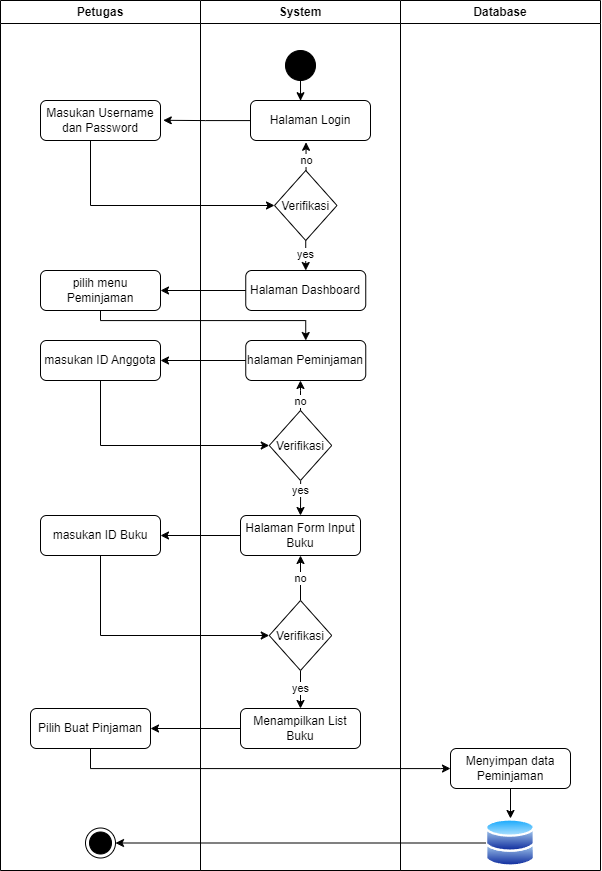

The diagram above was exported from draw.io. Its source (the exported page's mxGraphModel, read from the mxfile embedded in the PNG):
<mxGraphModel dx="2028" dy="865" grid="0" gridSize="10" guides="1" tooltips="1" connect="1" arrows="1" fold="1" page="0" pageScale="1" pageWidth="827" pageHeight="1169" background="none" math="0" shadow="0">
  <root>
    <mxCell id="0" />
    <mxCell id="1" parent="0" />
    <mxCell id="nO8CXO5NP-0_H3VYU4NV-3" value="Petugas" style="swimlane;whiteSpace=wrap;html=1;startSize=23;" vertex="1" parent="1">
      <mxGeometry x="140" y="60" width="200" height="870" as="geometry" />
    </mxCell>
    <mxCell id="nO8CXO5NP-0_H3VYU4NV-9" value="Masukan Username&lt;div&gt;dan Password&lt;/div&gt;" style="rounded=1;whiteSpace=wrap;html=1;" vertex="1" parent="nO8CXO5NP-0_H3VYU4NV-3">
      <mxGeometry x="40" y="100" width="120" height="40" as="geometry" />
    </mxCell>
    <mxCell id="nO8CXO5NP-0_H3VYU4NV-13" value="pilih menu Peminjaman" style="rounded=1;whiteSpace=wrap;html=1;" vertex="1" parent="nO8CXO5NP-0_H3VYU4NV-3">
      <mxGeometry x="40" y="270" width="120" height="40" as="geometry" />
    </mxCell>
    <mxCell id="nO8CXO5NP-0_H3VYU4NV-29" value="masukan ID Anggota" style="rounded=1;whiteSpace=wrap;html=1;" vertex="1" parent="nO8CXO5NP-0_H3VYU4NV-3">
      <mxGeometry x="40" y="340" width="120" height="40" as="geometry" />
    </mxCell>
    <mxCell id="nO8CXO5NP-0_H3VYU4NV-30" value="masukan ID Buku" style="rounded=1;whiteSpace=wrap;html=1;" vertex="1" parent="nO8CXO5NP-0_H3VYU4NV-3">
      <mxGeometry x="40" y="515" width="120" height="40" as="geometry" />
    </mxCell>
    <mxCell id="nO8CXO5NP-0_H3VYU4NV-39" value="Pilih Buat Pinjaman" style="rounded=1;whiteSpace=wrap;html=1;" vertex="1" parent="nO8CXO5NP-0_H3VYU4NV-3">
      <mxGeometry x="30" y="708" width="120" height="40" as="geometry" />
    </mxCell>
    <mxCell id="nO8CXO5NP-0_H3VYU4NV-59" value="" style="ellipse;html=1;shape=endState;fillColor=strokeColor;" vertex="1" parent="nO8CXO5NP-0_H3VYU4NV-3">
      <mxGeometry x="85" y="827.5" width="30" height="30" as="geometry" />
    </mxCell>
    <mxCell id="nO8CXO5NP-0_H3VYU4NV-4" value="System" style="swimlane;whiteSpace=wrap;html=1;" vertex="1" parent="1">
      <mxGeometry x="340" y="60" width="200" height="870" as="geometry" />
    </mxCell>
    <mxCell id="nO8CXO5NP-0_H3VYU4NV-6" value="Halaman Login" style="rounded=1;whiteSpace=wrap;html=1;" vertex="1" parent="nO8CXO5NP-0_H3VYU4NV-4">
      <mxGeometry x="50" y="100" width="120" height="40" as="geometry" />
    </mxCell>
    <mxCell id="nO8CXO5NP-0_H3VYU4NV-7" value="" style="ellipse;fillColor=strokeColor;html=1;" vertex="1" parent="nO8CXO5NP-0_H3VYU4NV-4">
      <mxGeometry x="85" y="50" width="30" height="30" as="geometry" />
    </mxCell>
    <mxCell id="nO8CXO5NP-0_H3VYU4NV-21" value="yes" style="edgeStyle=orthogonalEdgeStyle;rounded=0;orthogonalLoop=1;jettySize=auto;html=1;entryX=0.5;entryY=0;entryDx=0;entryDy=0;" edge="1" parent="nO8CXO5NP-0_H3VYU4NV-4" source="nO8CXO5NP-0_H3VYU4NV-10" target="nO8CXO5NP-0_H3VYU4NV-11">
      <mxGeometry x="-0.3337" relative="1" as="geometry">
        <mxPoint y="3" as="offset" />
      </mxGeometry>
    </mxCell>
    <mxCell id="nO8CXO5NP-0_H3VYU4NV-10" value="Verifikasi" style="rhombus;" vertex="1" parent="nO8CXO5NP-0_H3VYU4NV-4">
      <mxGeometry x="74" y="170" width="62.5" height="70" as="geometry" />
    </mxCell>
    <mxCell id="nO8CXO5NP-0_H3VYU4NV-11" value="Halaman Dashboard" style="rounded=1;whiteSpace=wrap;html=1;" vertex="1" parent="nO8CXO5NP-0_H3VYU4NV-4">
      <mxGeometry x="45.25" y="270" width="120" height="40" as="geometry" />
    </mxCell>
    <mxCell id="nO8CXO5NP-0_H3VYU4NV-17" style="edgeStyle=orthogonalEdgeStyle;rounded=0;orthogonalLoop=1;jettySize=auto;html=1;entryX=0.417;entryY=0.005;entryDx=0;entryDy=0;entryPerimeter=0;" edge="1" parent="nO8CXO5NP-0_H3VYU4NV-4" source="nO8CXO5NP-0_H3VYU4NV-7" target="nO8CXO5NP-0_H3VYU4NV-6">
      <mxGeometry relative="1" as="geometry" />
    </mxCell>
    <mxCell id="nO8CXO5NP-0_H3VYU4NV-20" value="no" style="edgeStyle=orthogonalEdgeStyle;rounded=0;orthogonalLoop=1;jettySize=auto;html=1;entryX=0.463;entryY=1.043;entryDx=0;entryDy=0;entryPerimeter=0;" edge="1" parent="nO8CXO5NP-0_H3VYU4NV-4" source="nO8CXO5NP-0_H3VYU4NV-10" target="nO8CXO5NP-0_H3VYU4NV-6">
      <mxGeometry x="-0.2767" relative="1" as="geometry">
        <Array as="points">
          <mxPoint x="105" y="142" />
        </Array>
        <mxPoint as="offset" />
      </mxGeometry>
    </mxCell>
    <mxCell id="nO8CXO5NP-0_H3VYU4NV-28" value="halaman Peminjaman" style="rounded=1;whiteSpace=wrap;html=1;" vertex="1" parent="nO8CXO5NP-0_H3VYU4NV-4">
      <mxGeometry x="45.25" y="340" width="120" height="40" as="geometry" />
    </mxCell>
    <mxCell id="nO8CXO5NP-0_H3VYU4NV-49" value="yes" style="edgeStyle=orthogonalEdgeStyle;rounded=0;orthogonalLoop=1;jettySize=auto;html=1;entryX=0.5;entryY=0;entryDx=0;entryDy=0;exitX=0.502;exitY=1.008;exitDx=0;exitDy=0;exitPerimeter=0;" edge="1" parent="nO8CXO5NP-0_H3VYU4NV-4" source="nO8CXO5NP-0_H3VYU4NV-36" target="nO8CXO5NP-0_H3VYU4NV-47">
      <mxGeometry x="-0.4814" relative="1" as="geometry">
        <mxPoint x="100" y="493" as="sourcePoint" />
        <Array as="points">
          <mxPoint x="100" y="482" />
          <mxPoint x="100" y="482" />
        </Array>
        <mxPoint as="offset" />
      </mxGeometry>
    </mxCell>
    <mxCell id="nO8CXO5NP-0_H3VYU4NV-36" value="Verifikasi" style="rhombus;" vertex="1" parent="nO8CXO5NP-0_H3VYU4NV-4">
      <mxGeometry x="68.75" y="410" width="62.5" height="70" as="geometry" />
    </mxCell>
    <mxCell id="nO8CXO5NP-0_H3VYU4NV-52" value="no" style="edgeStyle=orthogonalEdgeStyle;rounded=0;orthogonalLoop=1;jettySize=auto;html=1;entryX=0.5;entryY=1;entryDx=0;entryDy=0;" edge="1" parent="nO8CXO5NP-0_H3VYU4NV-4" source="nO8CXO5NP-0_H3VYU4NV-37" target="nO8CXO5NP-0_H3VYU4NV-47">
      <mxGeometry x="-0.1987" relative="1" as="geometry">
        <mxPoint y="-4" as="offset" />
      </mxGeometry>
    </mxCell>
    <mxCell id="nO8CXO5NP-0_H3VYU4NV-53" value="yes" style="edgeStyle=orthogonalEdgeStyle;rounded=0;orthogonalLoop=1;jettySize=auto;html=1;entryX=0.5;entryY=0;entryDx=0;entryDy=0;exitX=0.5;exitY=1;exitDx=0;exitDy=0;" edge="1" parent="nO8CXO5NP-0_H3VYU4NV-4" source="nO8CXO5NP-0_H3VYU4NV-37" target="nO8CXO5NP-0_H3VYU4NV-38">
      <mxGeometry relative="1" as="geometry">
        <mxPoint x="100.00000000000023" y="671.9999999999998" as="sourcePoint" />
      </mxGeometry>
    </mxCell>
    <mxCell id="nO8CXO5NP-0_H3VYU4NV-37" value="Verifikasi" style="rhombus;" vertex="1" parent="nO8CXO5NP-0_H3VYU4NV-4">
      <mxGeometry x="68.75" y="600" width="62.5" height="70" as="geometry" />
    </mxCell>
    <mxCell id="nO8CXO5NP-0_H3VYU4NV-38" value="Menampilkan List Buku" style="rounded=1;whiteSpace=wrap;html=1;" vertex="1" parent="nO8CXO5NP-0_H3VYU4NV-4">
      <mxGeometry x="40" y="708" width="120" height="40" as="geometry" />
    </mxCell>
    <mxCell id="nO8CXO5NP-0_H3VYU4NV-45" value="no" style="edgeStyle=orthogonalEdgeStyle;rounded=0;orthogonalLoop=1;jettySize=auto;html=1;entryX=0.456;entryY=1;entryDx=0;entryDy=0;entryPerimeter=0;" edge="1" parent="nO8CXO5NP-0_H3VYU4NV-4" source="nO8CXO5NP-0_H3VYU4NV-36" target="nO8CXO5NP-0_H3VYU4NV-28">
      <mxGeometry x="0.9998" relative="1" as="geometry">
        <mxPoint y="20" as="offset" />
      </mxGeometry>
    </mxCell>
    <mxCell id="nO8CXO5NP-0_H3VYU4NV-47" value="Halaman Form Input Buku" style="rounded=1;whiteSpace=wrap;html=1;" vertex="1" parent="nO8CXO5NP-0_H3VYU4NV-4">
      <mxGeometry x="40" y="515" width="120" height="40" as="geometry" />
    </mxCell>
    <mxCell id="nO8CXO5NP-0_H3VYU4NV-5" value="Database" style="swimlane;whiteSpace=wrap;html=1;gradientColor=none;swimlaneFillColor=none;fillColor=default;" vertex="1" parent="1">
      <mxGeometry x="540" y="60" width="200" height="870" as="geometry" />
    </mxCell>
    <mxCell id="nO8CXO5NP-0_H3VYU4NV-57" style="edgeStyle=orthogonalEdgeStyle;rounded=0;orthogonalLoop=1;jettySize=auto;html=1;" edge="1" parent="nO8CXO5NP-0_H3VYU4NV-5" source="nO8CXO5NP-0_H3VYU4NV-40" target="nO8CXO5NP-0_H3VYU4NV-56">
      <mxGeometry relative="1" as="geometry" />
    </mxCell>
    <mxCell id="nO8CXO5NP-0_H3VYU4NV-40" value="Menyimpan data Peminjaman" style="rounded=1;whiteSpace=wrap;html=1;" vertex="1" parent="nO8CXO5NP-0_H3VYU4NV-5">
      <mxGeometry x="50" y="748" width="120" height="40" as="geometry" />
    </mxCell>
    <mxCell id="nO8CXO5NP-0_H3VYU4NV-56" value="" style="image;aspect=fixed;perimeter=ellipsePerimeter;html=1;align=center;shadow=0;dashed=0;spacingTop=3;image=img/lib/active_directory/databases.svg;" vertex="1" parent="nO8CXO5NP-0_H3VYU4NV-5">
      <mxGeometry x="85" y="818" width="50" height="49" as="geometry" />
    </mxCell>
    <mxCell id="nO8CXO5NP-0_H3VYU4NV-18" style="edgeStyle=orthogonalEdgeStyle;rounded=0;orthogonalLoop=1;jettySize=auto;html=1;entryX=1.023;entryY=0.495;entryDx=0;entryDy=0;entryPerimeter=0;" edge="1" parent="1" source="nO8CXO5NP-0_H3VYU4NV-6" target="nO8CXO5NP-0_H3VYU4NV-9">
      <mxGeometry relative="1" as="geometry" />
    </mxCell>
    <mxCell id="nO8CXO5NP-0_H3VYU4NV-19" style="edgeStyle=orthogonalEdgeStyle;rounded=0;orthogonalLoop=1;jettySize=auto;html=1;entryX=0;entryY=0.5;entryDx=0;entryDy=0;" edge="1" parent="1" source="nO8CXO5NP-0_H3VYU4NV-9" target="nO8CXO5NP-0_H3VYU4NV-10">
      <mxGeometry relative="1" as="geometry">
        <Array as="points">
          <mxPoint x="230" y="265" />
        </Array>
      </mxGeometry>
    </mxCell>
    <mxCell id="nO8CXO5NP-0_H3VYU4NV-22" style="edgeStyle=orthogonalEdgeStyle;rounded=0;orthogonalLoop=1;jettySize=auto;html=1;entryX=1;entryY=0.5;entryDx=0;entryDy=0;" edge="1" parent="1" source="nO8CXO5NP-0_H3VYU4NV-11" target="nO8CXO5NP-0_H3VYU4NV-13">
      <mxGeometry relative="1" as="geometry" />
    </mxCell>
    <mxCell id="nO8CXO5NP-0_H3VYU4NV-41" style="edgeStyle=orthogonalEdgeStyle;rounded=0;orthogonalLoop=1;jettySize=auto;html=1;entryX=0.5;entryY=0;entryDx=0;entryDy=0;" edge="1" parent="1" source="nO8CXO5NP-0_H3VYU4NV-13" target="nO8CXO5NP-0_H3VYU4NV-28">
      <mxGeometry relative="1" as="geometry">
        <Array as="points">
          <mxPoint x="240" y="380" />
          <mxPoint x="445" y="380" />
        </Array>
      </mxGeometry>
    </mxCell>
    <mxCell id="nO8CXO5NP-0_H3VYU4NV-42" style="edgeStyle=orthogonalEdgeStyle;rounded=0;orthogonalLoop=1;jettySize=auto;html=1;entryX=1;entryY=0.5;entryDx=0;entryDy=0;" edge="1" parent="1" source="nO8CXO5NP-0_H3VYU4NV-28" target="nO8CXO5NP-0_H3VYU4NV-29">
      <mxGeometry relative="1" as="geometry" />
    </mxCell>
    <mxCell id="nO8CXO5NP-0_H3VYU4NV-43" style="edgeStyle=orthogonalEdgeStyle;rounded=0;orthogonalLoop=1;jettySize=auto;html=1;entryX=0;entryY=0.5;entryDx=0;entryDy=0;" edge="1" parent="1" source="nO8CXO5NP-0_H3VYU4NV-29" target="nO8CXO5NP-0_H3VYU4NV-36">
      <mxGeometry relative="1" as="geometry">
        <Array as="points">
          <mxPoint x="240" y="505" />
        </Array>
      </mxGeometry>
    </mxCell>
    <mxCell id="nO8CXO5NP-0_H3VYU4NV-50" style="edgeStyle=orthogonalEdgeStyle;rounded=0;orthogonalLoop=1;jettySize=auto;html=1;entryX=1;entryY=0.5;entryDx=0;entryDy=0;" edge="1" parent="1" source="nO8CXO5NP-0_H3VYU4NV-47" target="nO8CXO5NP-0_H3VYU4NV-30">
      <mxGeometry relative="1" as="geometry" />
    </mxCell>
    <mxCell id="nO8CXO5NP-0_H3VYU4NV-51" style="edgeStyle=orthogonalEdgeStyle;rounded=0;orthogonalLoop=1;jettySize=auto;html=1;entryX=0;entryY=0.5;entryDx=0;entryDy=0;" edge="1" parent="1" source="nO8CXO5NP-0_H3VYU4NV-30" target="nO8CXO5NP-0_H3VYU4NV-37">
      <mxGeometry relative="1" as="geometry">
        <Array as="points">
          <mxPoint x="240" y="695" />
        </Array>
      </mxGeometry>
    </mxCell>
    <mxCell id="nO8CXO5NP-0_H3VYU4NV-55" style="edgeStyle=orthogonalEdgeStyle;rounded=0;orthogonalLoop=1;jettySize=auto;html=1;entryX=1;entryY=0.5;entryDx=0;entryDy=0;" edge="1" parent="1" source="nO8CXO5NP-0_H3VYU4NV-38" target="nO8CXO5NP-0_H3VYU4NV-39">
      <mxGeometry relative="1" as="geometry" />
    </mxCell>
    <mxCell id="nO8CXO5NP-0_H3VYU4NV-58" style="edgeStyle=orthogonalEdgeStyle;rounded=0;orthogonalLoop=1;jettySize=auto;html=1;entryX=0;entryY=0.5;entryDx=0;entryDy=0;" edge="1" parent="1" source="nO8CXO5NP-0_H3VYU4NV-39" target="nO8CXO5NP-0_H3VYU4NV-40">
      <mxGeometry relative="1" as="geometry">
        <Array as="points">
          <mxPoint x="230" y="828" />
          <mxPoint x="580" y="828" />
        </Array>
      </mxGeometry>
    </mxCell>
    <mxCell id="nO8CXO5NP-0_H3VYU4NV-60" style="edgeStyle=orthogonalEdgeStyle;rounded=0;orthogonalLoop=1;jettySize=auto;html=1;entryX=1;entryY=0.5;entryDx=0;entryDy=0;" edge="1" parent="1" source="nO8CXO5NP-0_H3VYU4NV-56" target="nO8CXO5NP-0_H3VYU4NV-59">
      <mxGeometry relative="1" as="geometry" />
    </mxCell>
  </root>
</mxGraphModel>